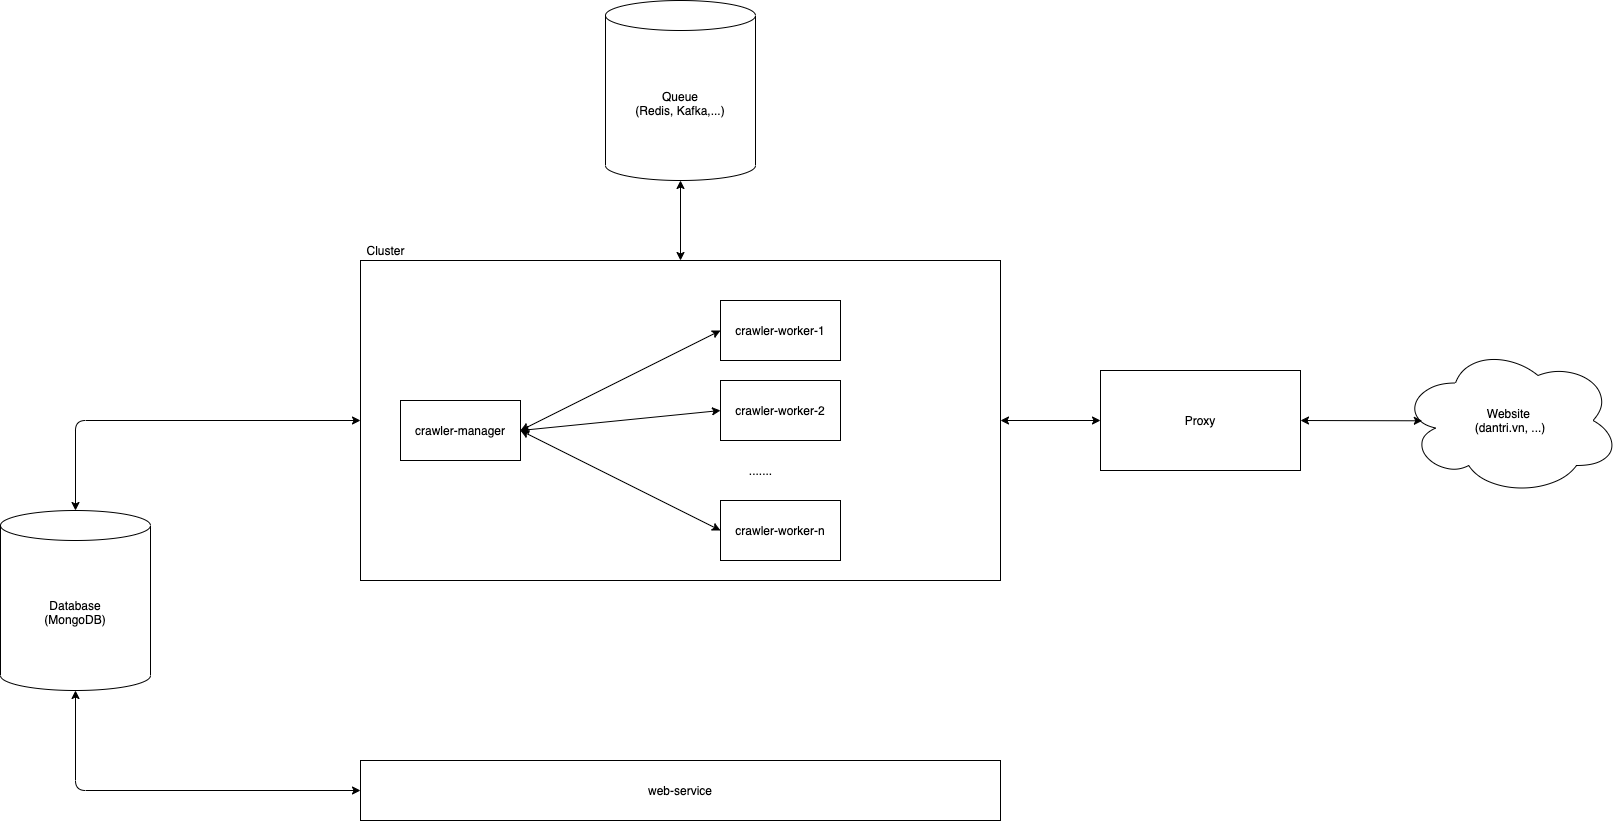

The diagram above was exported from draw.io. Its source (the exported page's mxGraphModel, read from the mxfile embedded in the PNG):
<mxGraphModel dx="3192" dy="2702" grid="1" gridSize="10" guides="1" tooltips="1" connect="1" arrows="1" fold="1" page="1" pageScale="1" pageWidth="827" pageHeight="1169" math="0" shadow="0">
  <root>
    <mxCell id="0" />
    <mxCell id="1" parent="0" />
    <mxCell id="2" value="web-service" style="rounded=0;whiteSpace=wrap;html=1;" vertex="1" parent="1">
      <mxGeometry x="40" y="300" width="640" height="60" as="geometry" />
    </mxCell>
    <mxCell id="3" value="Website&amp;nbsp;&lt;br&gt;(dantri.vn, ...)" style="ellipse;shape=cloud;whiteSpace=wrap;html=1;" vertex="1" parent="1">
      <mxGeometry x="1080" y="-115" width="220" height="150" as="geometry" />
    </mxCell>
    <mxCell id="4" value="" style="endArrow=classic;startArrow=classic;html=1;exitX=0.5;exitY=1;exitDx=0;exitDy=0;entryX=0;entryY=0.5;entryDx=0;entryDy=0;exitPerimeter=0;" edge="1" source="5" target="2" parent="1">
      <mxGeometry width="50" height="50" relative="1" as="geometry">
        <mxPoint x="100" y="210" as="sourcePoint" />
        <mxPoint x="410" y="80" as="targetPoint" />
        <Array as="points">
          <mxPoint x="-245" y="330" />
        </Array>
      </mxGeometry>
    </mxCell>
    <mxCell id="5" value="&lt;span&gt;Database&lt;/span&gt;&lt;br&gt;&lt;span&gt;(MongoDB)&lt;/span&gt;" style="shape=cylinder3;whiteSpace=wrap;html=1;boundedLbl=1;backgroundOutline=1;size=15;" vertex="1" parent="1">
      <mxGeometry x="-320" y="50" width="150" height="180" as="geometry" />
    </mxCell>
    <mxCell id="6" value="Proxy" style="rounded=0;whiteSpace=wrap;html=1;" vertex="1" parent="1">
      <mxGeometry x="780" y="-90" width="200" height="100" as="geometry" />
    </mxCell>
    <mxCell id="7" value="" style="endArrow=classic;startArrow=classic;html=1;exitX=1;exitY=0.5;exitDx=0;exitDy=0;entryX=0.099;entryY=0.502;entryDx=0;entryDy=0;entryPerimeter=0;" edge="1" source="6" target="3" parent="1">
      <mxGeometry width="50" height="50" relative="1" as="geometry">
        <mxPoint x="550" y="-100" as="sourcePoint" />
        <mxPoint x="1060" y="-60" as="targetPoint" />
      </mxGeometry>
    </mxCell>
    <mxCell id="8" value="" style="rounded=0;whiteSpace=wrap;html=1;" vertex="1" parent="1">
      <mxGeometry x="40" y="-200" width="640" height="320" as="geometry" />
    </mxCell>
    <mxCell id="9" value="crawler-worker-2" style="rounded=0;whiteSpace=wrap;html=1;" vertex="1" parent="1">
      <mxGeometry x="400" y="-80" width="120" height="60" as="geometry" />
    </mxCell>
    <mxCell id="10" value="crawler-worker-n" style="rounded=0;whiteSpace=wrap;html=1;" vertex="1" parent="1">
      <mxGeometry x="400" y="40" width="120" height="60" as="geometry" />
    </mxCell>
    <mxCell id="11" value="......." style="text;html=1;align=center;verticalAlign=middle;resizable=0;points=[];autosize=1;" vertex="1" parent="1">
      <mxGeometry x="420" width="40" height="20" as="geometry" />
    </mxCell>
    <mxCell id="12" value="" style="endArrow=classic;startArrow=classic;html=1;entryX=0;entryY=0.5;entryDx=0;entryDy=0;exitX=1;exitY=0.5;exitDx=0;exitDy=0;" edge="1" source="16" target="15" parent="1">
      <mxGeometry width="50" height="50" relative="1" as="geometry">
        <mxPoint x="340" y="-80" as="sourcePoint" />
        <mxPoint x="390" y="-130" as="targetPoint" />
      </mxGeometry>
    </mxCell>
    <mxCell id="13" value="" style="endArrow=classic;startArrow=classic;html=1;entryX=0;entryY=0.5;entryDx=0;entryDy=0;exitX=1;exitY=0.5;exitDx=0;exitDy=0;" edge="1" source="16" target="9" parent="1">
      <mxGeometry width="50" height="50" relative="1" as="geometry">
        <mxPoint x="330" y="-20" as="sourcePoint" />
        <mxPoint x="410" y="-120" as="targetPoint" />
      </mxGeometry>
    </mxCell>
    <mxCell id="14" value="" style="endArrow=classic;startArrow=classic;html=1;entryX=0;entryY=0.5;entryDx=0;entryDy=0;exitX=1;exitY=0.5;exitDx=0;exitDy=0;" edge="1" source="16" target="10" parent="1">
      <mxGeometry width="50" height="50" relative="1" as="geometry">
        <mxPoint x="210" y="-30" as="sourcePoint" />
        <mxPoint x="410" y="-40" as="targetPoint" />
      </mxGeometry>
    </mxCell>
    <mxCell id="15" value="crawler-worker-1" style="rounded=0;whiteSpace=wrap;html=1;" vertex="1" parent="1">
      <mxGeometry x="400" y="-160" width="120" height="60" as="geometry" />
    </mxCell>
    <mxCell id="16" value="crawler-manager" style="rounded=0;whiteSpace=wrap;html=1;" vertex="1" parent="1">
      <mxGeometry x="80" y="-60" width="120" height="60" as="geometry" />
    </mxCell>
    <mxCell id="17" value="" style="endArrow=classic;startArrow=classic;html=1;entryX=0;entryY=0.5;entryDx=0;entryDy=0;exitX=0.5;exitY=0;exitDx=0;exitDy=0;exitPerimeter=0;" edge="1" source="5" target="8" parent="1">
      <mxGeometry width="50" height="50" relative="1" as="geometry">
        <mxPoint x="-160" y="110" as="sourcePoint" />
        <mxPoint x="-110" y="60" as="targetPoint" />
        <Array as="points">
          <mxPoint x="-245" y="-40" />
        </Array>
      </mxGeometry>
    </mxCell>
    <mxCell id="18" value="" style="endArrow=classic;startArrow=classic;html=1;entryX=0;entryY=0.5;entryDx=0;entryDy=0;exitX=1;exitY=0.5;exitDx=0;exitDy=0;" edge="1" source="8" target="6" parent="1">
      <mxGeometry width="50" height="50" relative="1" as="geometry">
        <mxPoint x="-290" y="350" as="sourcePoint" />
        <mxPoint x="-240" y="300" as="targetPoint" />
      </mxGeometry>
    </mxCell>
    <mxCell id="19" value="Queue&lt;br&gt;(Redis, Kafka,...)" style="shape=cylinder3;whiteSpace=wrap;html=1;boundedLbl=1;backgroundOutline=1;size=15;" vertex="1" parent="1">
      <mxGeometry x="285" y="-460" width="150" height="180" as="geometry" />
    </mxCell>
    <mxCell id="20" value="" style="endArrow=classic;startArrow=classic;html=1;entryX=0.5;entryY=1;entryDx=0;entryDy=0;entryPerimeter=0;exitX=0.5;exitY=0;exitDx=0;exitDy=0;" edge="1" source="8" target="19" parent="1">
      <mxGeometry width="50" height="50" relative="1" as="geometry">
        <mxPoint x="400" y="40" as="sourcePoint" />
        <mxPoint x="450" y="-10" as="targetPoint" />
      </mxGeometry>
    </mxCell>
    <mxCell id="21" value="Cluster" style="text;html=1;align=center;verticalAlign=middle;resizable=0;points=[];autosize=1;" vertex="1" parent="1">
      <mxGeometry x="40" y="-220" width="50" height="20" as="geometry" />
    </mxCell>
  </root>
</mxGraphModel>